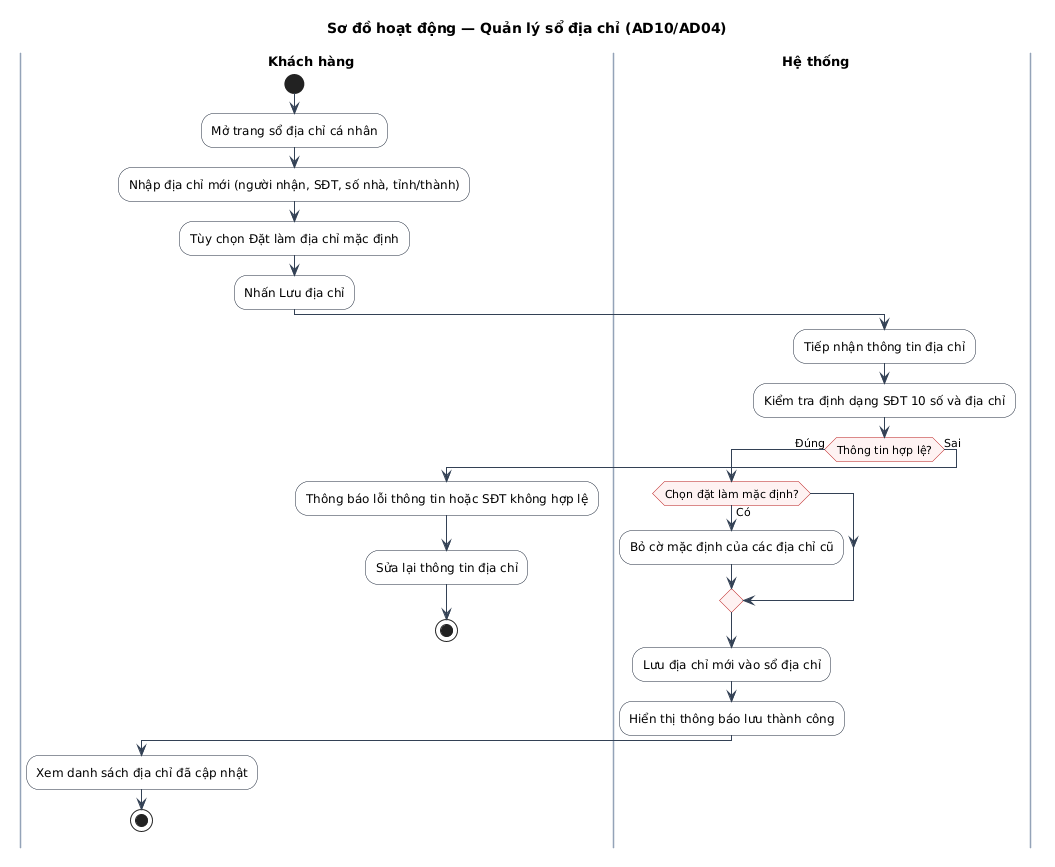

The diagram above was rendered by PlantUML. Its source (embedded in the PNG):
@startuml
title Sơ đồ hoạt động — Quản lý sổ địa chỉ (AD10/AD04)

skinparam defaultFontName "Arial"
skinparam defaultFontSize 12
skinparam ActivityFontSize 12
skinparam ActivityBorderColor #1e293b
skinparam ActivityBackgroundColor #ffffff
skinparam ActivityDiamondBorderColor #b91c1c
skinparam ActivityDiamondBackgroundColor #fef2f2
skinparam ActivityDiamondFontSize 11
skinparam ArrowColor #334155
skinparam ArrowFontSize 11
skinparam SwimlaneTitleFontSize 13
skinparam SwimlaneTitleFontStyle bold
skinparam SwimlaneBorderColor #94a3b8
skinparam SwimlaneWidth same

|Khách hàng|
start
:Mở trang sổ địa chỉ cá nhân;
:Nhập địa chỉ mới (người nhận, SĐT, số nhà, tỉnh/thành);
:Tùy chọn Đặt làm địa chỉ mặc định;
:Nhấn Lưu địa chỉ;

|Hệ thống|
:Tiếp nhận thông tin địa chỉ;
:Kiểm tra định dạng SĐT 10 số và địa chỉ;
if (Thông tin hợp lệ?) then (Đúng)
  if (Chọn đặt làm mặc định?) then (Có)
    :Bỏ cờ mặc định của các địa chỉ cũ;
  endif
  :Lưu địa chỉ mới vào sổ địa chỉ;
  :Hiển thị thông báo lưu thành công;
  |Khách hàng|
  :Xem danh sách địa chỉ đã cập nhật;
  stop
else (Sai)
  :Thông báo lỗi thông tin hoặc SĐT không hợp lệ;
  |Khách hàng|
  :Sửa lại thông tin địa chỉ;
  stop
endif
@enduml